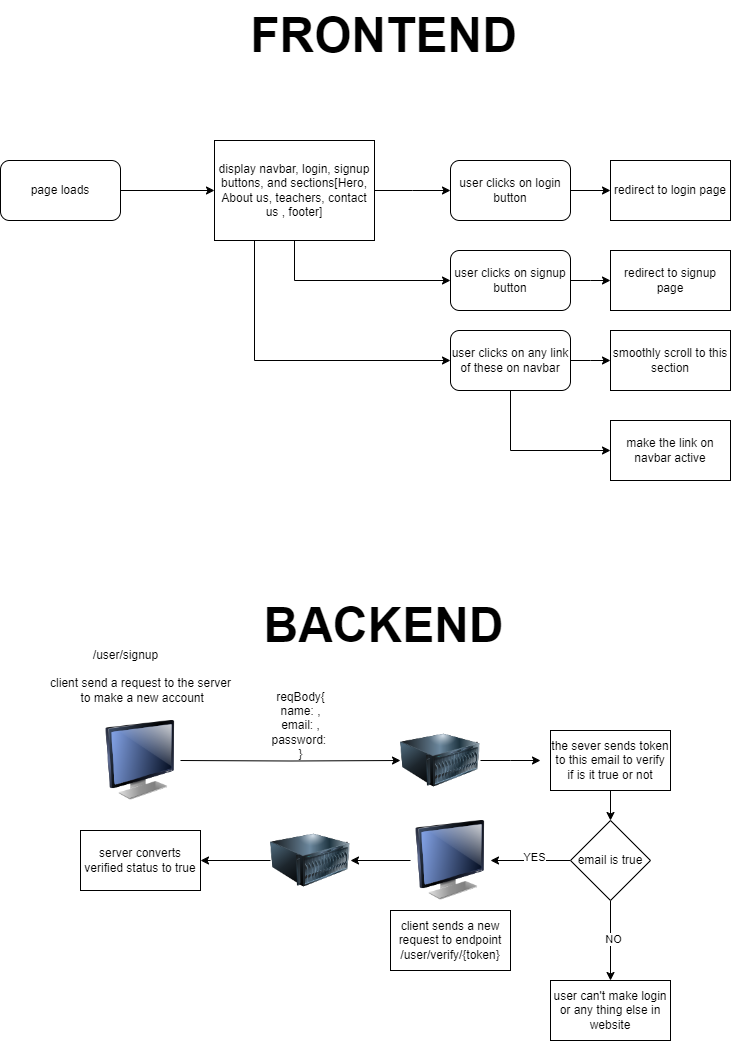

The diagram above was exported from draw.io. Its source (the exported page's mxGraphModel, read from the mxfile embedded in the PNG):
<mxGraphModel dx="794" dy="608" grid="1" gridSize="10" guides="1" tooltips="1" connect="1" arrows="1" fold="1" page="1" pageScale="1" pageWidth="827" pageHeight="1169" math="0" shadow="0">
  <root>
    <mxCell id="0" />
    <mxCell id="1" parent="0" />
    <mxCell id="m9PkPbM6Tf8EQkjIOaUj-3" style="edgeStyle=orthogonalEdgeStyle;rounded=0;orthogonalLoop=1;jettySize=auto;html=1;exitX=1;exitY=0.5;exitDx=0;exitDy=0;" parent="1" source="m9PkPbM6Tf8EQkjIOaUj-1" target="m9PkPbM6Tf8EQkjIOaUj-2" edge="1">
      <mxGeometry relative="1" as="geometry" />
    </mxCell>
    <mxCell id="m9PkPbM6Tf8EQkjIOaUj-1" value="page loads" style="rounded=1;whiteSpace=wrap;html=1;" parent="1" vertex="1">
      <mxGeometry x="30" y="170" width="120" height="60" as="geometry" />
    </mxCell>
    <mxCell id="m9PkPbM6Tf8EQkjIOaUj-4" style="edgeStyle=orthogonalEdgeStyle;rounded=0;orthogonalLoop=1;jettySize=auto;html=1;exitX=1;exitY=0.5;exitDx=0;exitDy=0;" parent="1" source="m9PkPbM6Tf8EQkjIOaUj-2" edge="1">
      <mxGeometry relative="1" as="geometry">
        <mxPoint x="480" y="200" as="targetPoint" />
      </mxGeometry>
    </mxCell>
    <mxCell id="m9PkPbM6Tf8EQkjIOaUj-10" style="edgeStyle=orthogonalEdgeStyle;rounded=0;orthogonalLoop=1;jettySize=auto;html=1;exitX=0.5;exitY=1;exitDx=0;exitDy=0;entryX=0;entryY=0.5;entryDx=0;entryDy=0;" parent="1" source="m9PkPbM6Tf8EQkjIOaUj-2" target="m9PkPbM6Tf8EQkjIOaUj-9" edge="1">
      <mxGeometry relative="1" as="geometry" />
    </mxCell>
    <mxCell id="m9PkPbM6Tf8EQkjIOaUj-15" style="edgeStyle=orthogonalEdgeStyle;rounded=0;orthogonalLoop=1;jettySize=auto;html=1;exitX=0.25;exitY=1;exitDx=0;exitDy=0;entryX=0;entryY=0.5;entryDx=0;entryDy=0;" parent="1" source="m9PkPbM6Tf8EQkjIOaUj-2" target="m9PkPbM6Tf8EQkjIOaUj-14" edge="1">
      <mxGeometry relative="1" as="geometry" />
    </mxCell>
    <mxCell id="m9PkPbM6Tf8EQkjIOaUj-2" value="display navbar, login, signup buttons, and sections[Hero, About us, teachers, contact us , footer]" style="rounded=0;whiteSpace=wrap;html=1;" parent="1" vertex="1">
      <mxGeometry x="244" y="150" width="160" height="100" as="geometry" />
    </mxCell>
    <mxCell id="m9PkPbM6Tf8EQkjIOaUj-8" style="edgeStyle=orthogonalEdgeStyle;rounded=0;orthogonalLoop=1;jettySize=auto;html=1;exitX=1;exitY=0.5;exitDx=0;exitDy=0;entryX=0;entryY=0.5;entryDx=0;entryDy=0;" parent="1" source="m9PkPbM6Tf8EQkjIOaUj-6" target="m9PkPbM6Tf8EQkjIOaUj-7" edge="1">
      <mxGeometry relative="1" as="geometry" />
    </mxCell>
    <mxCell id="m9PkPbM6Tf8EQkjIOaUj-6" value="user clicks on login button" style="rounded=1;whiteSpace=wrap;html=1;" parent="1" vertex="1">
      <mxGeometry x="480" y="170" width="120" height="60" as="geometry" />
    </mxCell>
    <mxCell id="m9PkPbM6Tf8EQkjIOaUj-7" value="redirect to login page" style="whiteSpace=wrap;html=1;" parent="1" vertex="1">
      <mxGeometry x="640" y="170" width="120" height="60" as="geometry" />
    </mxCell>
    <mxCell id="m9PkPbM6Tf8EQkjIOaUj-11" style="edgeStyle=orthogonalEdgeStyle;rounded=0;orthogonalLoop=1;jettySize=auto;html=1;exitX=1;exitY=0.5;exitDx=0;exitDy=0;" parent="1" source="m9PkPbM6Tf8EQkjIOaUj-9" edge="1">
      <mxGeometry relative="1" as="geometry">
        <mxPoint x="640" y="290" as="targetPoint" />
      </mxGeometry>
    </mxCell>
    <mxCell id="m9PkPbM6Tf8EQkjIOaUj-9" value="user clicks on signup button" style="rounded=1;whiteSpace=wrap;html=1;" parent="1" vertex="1">
      <mxGeometry x="480" y="260" width="120" height="60" as="geometry" />
    </mxCell>
    <mxCell id="m9PkPbM6Tf8EQkjIOaUj-12" value="redirect to signup page" style="whiteSpace=wrap;html=1;" parent="1" vertex="1">
      <mxGeometry x="640" y="260" width="120" height="60" as="geometry" />
    </mxCell>
    <mxCell id="m9PkPbM6Tf8EQkjIOaUj-16" style="edgeStyle=orthogonalEdgeStyle;rounded=0;orthogonalLoop=1;jettySize=auto;html=1;exitX=1;exitY=0.5;exitDx=0;exitDy=0;" parent="1" source="m9PkPbM6Tf8EQkjIOaUj-14" edge="1">
      <mxGeometry relative="1" as="geometry">
        <mxPoint x="640" y="370" as="targetPoint" />
      </mxGeometry>
    </mxCell>
    <mxCell id="6nBB4SbRcApg-HG3sOE4-2" style="edgeStyle=orthogonalEdgeStyle;rounded=0;orthogonalLoop=1;jettySize=auto;html=1;exitX=0.5;exitY=1;exitDx=0;exitDy=0;entryX=0;entryY=0.5;entryDx=0;entryDy=0;" parent="1" source="m9PkPbM6Tf8EQkjIOaUj-14" target="6nBB4SbRcApg-HG3sOE4-1" edge="1">
      <mxGeometry relative="1" as="geometry" />
    </mxCell>
    <mxCell id="m9PkPbM6Tf8EQkjIOaUj-14" value="user clicks on any link of these on navbar" style="rounded=1;whiteSpace=wrap;html=1;" parent="1" vertex="1">
      <mxGeometry x="480" y="340" width="120" height="60" as="geometry" />
    </mxCell>
    <mxCell id="m9PkPbM6Tf8EQkjIOaUj-17" value="smoothly scroll to this section" style="whiteSpace=wrap;html=1;" parent="1" vertex="1">
      <mxGeometry x="640" y="340" width="120" height="60" as="geometry" />
    </mxCell>
    <mxCell id="m9PkPbM6Tf8EQkjIOaUj-18" value="&lt;font style=&quot;font-size: 48px;&quot;&gt;&lt;b&gt;FRONTEND&lt;/b&gt;&lt;/font&gt;" style="text;html=1;align=center;verticalAlign=middle;resizable=0;points=[];autosize=1;strokeColor=none;fillColor=none;" parent="1" vertex="1">
      <mxGeometry x="268" y="10" width="290" height="70" as="geometry" />
    </mxCell>
    <mxCell id="m9PkPbM6Tf8EQkjIOaUj-19" value="&lt;font style=&quot;font-size: 48px;&quot;&gt;&lt;b&gt;BACKEND&lt;/b&gt;&lt;/font&gt;" style="text;html=1;align=center;verticalAlign=middle;resizable=0;points=[];autosize=1;strokeColor=none;fillColor=none;" parent="1" vertex="1">
      <mxGeometry x="283" y="600" width="260" height="70" as="geometry" />
    </mxCell>
    <mxCell id="6nBB4SbRcApg-HG3sOE4-1" value="make the link on navbar active" style="rounded=0;whiteSpace=wrap;html=1;" parent="1" vertex="1">
      <mxGeometry x="640" y="430" width="120" height="60" as="geometry" />
    </mxCell>
    <mxCell id="6nBB4SbRcApg-HG3sOE4-17" style="edgeStyle=orthogonalEdgeStyle;rounded=0;orthogonalLoop=1;jettySize=auto;html=1;" parent="1" source="6nBB4SbRcApg-HG3sOE4-3" edge="1">
      <mxGeometry relative="1" as="geometry">
        <mxPoint x="570" y="770" as="targetPoint" />
      </mxGeometry>
    </mxCell>
    <mxCell id="6nBB4SbRcApg-HG3sOE4-3" value="" style="image;html=1;image=img/lib/clip_art/computers/Server_128x128.png" parent="1" vertex="1">
      <mxGeometry x="430" y="730" width="80" height="80" as="geometry" />
    </mxCell>
    <mxCell id="6nBB4SbRcApg-HG3sOE4-8" style="edgeStyle=orthogonalEdgeStyle;rounded=0;orthogonalLoop=1;jettySize=auto;html=1;entryX=0;entryY=0.5;entryDx=0;entryDy=0;" parent="1" target="6nBB4SbRcApg-HG3sOE4-3" edge="1">
      <mxGeometry relative="1" as="geometry">
        <mxPoint x="210" y="770" as="sourcePoint" />
      </mxGeometry>
    </mxCell>
    <mxCell id="6nBB4SbRcApg-HG3sOE4-7" value="" style="image;html=1;image=img/lib/clip_art/computers/Monitor_128x128.png" parent="1" vertex="1">
      <mxGeometry x="130" y="730" width="80" height="80" as="geometry" />
    </mxCell>
    <mxCell id="6nBB4SbRcApg-HG3sOE4-9" value="client send a request to the server&lt;br&gt;&amp;nbsp;to make a new account" style="text;html=1;align=center;verticalAlign=middle;resizable=0;points=[];autosize=1;strokeColor=none;fillColor=none;" parent="1" vertex="1">
      <mxGeometry x="70" y="680" width="200" height="40" as="geometry" />
    </mxCell>
    <mxCell id="6nBB4SbRcApg-HG3sOE4-10" value="reqBody{&lt;br&gt;name: ,&lt;br&gt;email: ,&lt;br&gt;password:&amp;nbsp;&lt;br&gt;}" style="text;html=1;align=center;verticalAlign=middle;resizable=0;points=[];autosize=1;strokeColor=none;fillColor=none;" parent="1" vertex="1">
      <mxGeometry x="290" y="690" width="80" height="90" as="geometry" />
    </mxCell>
    <mxCell id="6nBB4SbRcApg-HG3sOE4-19" style="edgeStyle=orthogonalEdgeStyle;rounded=0;orthogonalLoop=1;jettySize=auto;html=1;exitX=0.5;exitY=1;exitDx=0;exitDy=0;entryX=0.5;entryY=0;entryDx=0;entryDy=0;" parent="1" source="6nBB4SbRcApg-HG3sOE4-15" target="6nBB4SbRcApg-HG3sOE4-18" edge="1">
      <mxGeometry relative="1" as="geometry" />
    </mxCell>
    <mxCell id="6nBB4SbRcApg-HG3sOE4-15" value="the sever sends token to this email to verify if is it true or not" style="rounded=0;whiteSpace=wrap;html=1;" parent="1" vertex="1">
      <mxGeometry x="580" y="740" width="120" height="60" as="geometry" />
    </mxCell>
    <mxCell id="6nBB4SbRcApg-HG3sOE4-20" style="edgeStyle=orthogonalEdgeStyle;rounded=0;orthogonalLoop=1;jettySize=auto;html=1;exitX=0;exitY=0.5;exitDx=0;exitDy=0;" parent="1" source="6nBB4SbRcApg-HG3sOE4-18" edge="1">
      <mxGeometry relative="1" as="geometry">
        <mxPoint x="520" y="870" as="targetPoint" />
      </mxGeometry>
    </mxCell>
    <mxCell id="6nBB4SbRcApg-HG3sOE4-28" value="YES" style="edgeLabel;html=1;align=center;verticalAlign=middle;resizable=0;points=[];" parent="6nBB4SbRcApg-HG3sOE4-20" vertex="1" connectable="0">
      <mxGeometry x="-0.0808" y="-4" relative="1" as="geometry">
        <mxPoint as="offset" />
      </mxGeometry>
    </mxCell>
    <mxCell id="6nBB4SbRcApg-HG3sOE4-29" style="edgeStyle=orthogonalEdgeStyle;rounded=0;orthogonalLoop=1;jettySize=auto;html=1;exitX=0.5;exitY=1;exitDx=0;exitDy=0;" parent="1" source="6nBB4SbRcApg-HG3sOE4-18" edge="1">
      <mxGeometry relative="1" as="geometry">
        <mxPoint x="640" y="990" as="targetPoint" />
      </mxGeometry>
    </mxCell>
    <mxCell id="6nBB4SbRcApg-HG3sOE4-30" value="NO" style="edgeLabel;html=1;align=center;verticalAlign=middle;resizable=0;points=[];" parent="6nBB4SbRcApg-HG3sOE4-29" vertex="1" connectable="0">
      <mxGeometry x="-0.0559" y="2" relative="1" as="geometry">
        <mxPoint as="offset" />
      </mxGeometry>
    </mxCell>
    <mxCell id="6nBB4SbRcApg-HG3sOE4-18" value="email is true" style="rhombus;whiteSpace=wrap;html=1;" parent="1" vertex="1">
      <mxGeometry x="600" y="830" width="80" height="80" as="geometry" />
    </mxCell>
    <mxCell id="6nBB4SbRcApg-HG3sOE4-21" value="client sends a new request to endpoint /user/verify/{token}" style="rounded=0;whiteSpace=wrap;html=1;" parent="1" vertex="1">
      <mxGeometry x="420" y="920" width="120" height="60" as="geometry" />
    </mxCell>
    <mxCell id="6nBB4SbRcApg-HG3sOE4-22" value="/user/signup" style="text;html=1;align=center;verticalAlign=middle;resizable=0;points=[];autosize=1;strokeColor=none;fillColor=none;" parent="1" vertex="1">
      <mxGeometry x="110" y="650" width="90" height="30" as="geometry" />
    </mxCell>
    <mxCell id="6nBB4SbRcApg-HG3sOE4-25" style="edgeStyle=orthogonalEdgeStyle;rounded=0;orthogonalLoop=1;jettySize=auto;html=1;exitX=0;exitY=0.5;exitDx=0;exitDy=0;entryX=1;entryY=0.5;entryDx=0;entryDy=0;" parent="1" source="6nBB4SbRcApg-HG3sOE4-23" target="6nBB4SbRcApg-HG3sOE4-24" edge="1">
      <mxGeometry relative="1" as="geometry" />
    </mxCell>
    <mxCell id="6nBB4SbRcApg-HG3sOE4-23" value="" style="image;html=1;image=img/lib/clip_art/computers/Monitor_128x128.png" parent="1" vertex="1">
      <mxGeometry x="440" y="830" width="80" height="80" as="geometry" />
    </mxCell>
    <mxCell id="6nBB4SbRcApg-HG3sOE4-26" style="edgeStyle=orthogonalEdgeStyle;rounded=0;orthogonalLoop=1;jettySize=auto;html=1;exitX=0;exitY=0.5;exitDx=0;exitDy=0;" parent="1" source="6nBB4SbRcApg-HG3sOE4-24" edge="1">
      <mxGeometry relative="1" as="geometry">
        <mxPoint x="230" y="870" as="targetPoint" />
      </mxGeometry>
    </mxCell>
    <mxCell id="6nBB4SbRcApg-HG3sOE4-24" value="" style="image;html=1;image=img/lib/clip_art/computers/Server_128x128.png" parent="1" vertex="1">
      <mxGeometry x="300" y="830" width="80" height="80" as="geometry" />
    </mxCell>
    <mxCell id="6nBB4SbRcApg-HG3sOE4-27" value="server converts verified status to true" style="rounded=0;whiteSpace=wrap;html=1;" parent="1" vertex="1">
      <mxGeometry x="110" y="840" width="120" height="60" as="geometry" />
    </mxCell>
    <mxCell id="6nBB4SbRcApg-HG3sOE4-31" value="user can't make login or any thing else in website" style="rounded=0;whiteSpace=wrap;html=1;" parent="1" vertex="1">
      <mxGeometry x="580" y="990" width="120" height="60" as="geometry" />
    </mxCell>
  </root>
</mxGraphModel>